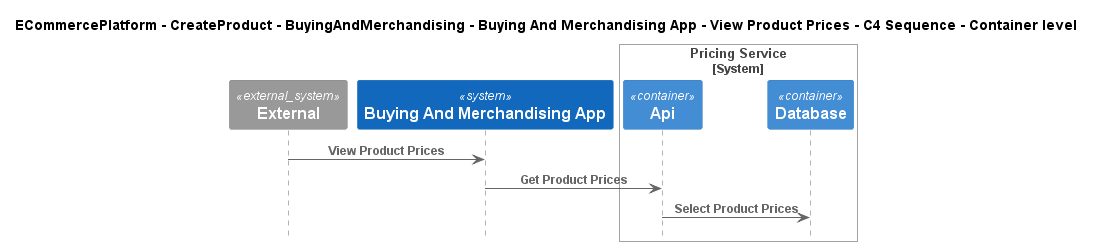

The diagram above was rendered by PlantUML. Its source (embedded in the PNG):
@startuml
!include ..\..\..\..\..\..\..\.c4s\C4_Sequence.puml

title ECommercePlatform - CreateProduct - BuyingAndMerchandising - Buying And Merchandising App - View Product Prices - C4 Sequence - Container level

System_Ext(C4InterFlow.SoftwareSystems.ExternalSystem, "External", "")
System(ECommercePlatform.CreateProduct.BuyingAndMerchandising.SoftwareSystems.BuyingAndMerchandisingApp, "Buying And Merchandising App", "")

System_Boundary(ECommercePlatform.CreateProduct.PriceManagement.SoftwareSystems.PricingService, "Pricing Service")
    Container(ECommercePlatform.CreateProduct.PriceManagement.SoftwareSystems.PricingService.Containers.Api, "Api", "", "")
    Container(ECommercePlatform.CreateProduct.PriceManagement.SoftwareSystems.PricingService.Containers.Database, "Database", "", "")
Boundary_End()

Rel(C4InterFlow.SoftwareSystems.ExternalSystem, ECommercePlatform.CreateProduct.BuyingAndMerchandising.SoftwareSystems.BuyingAndMerchandisingApp, "View Product Prices")
Rel(ECommercePlatform.CreateProduct.BuyingAndMerchandising.SoftwareSystems.BuyingAndMerchandisingApp, ECommercePlatform.CreateProduct.PriceManagement.SoftwareSystems.PricingService.Containers.Api, "Get Product Prices")
Rel(ECommercePlatform.CreateProduct.PriceManagement.SoftwareSystems.PricingService.Containers.Api, ECommercePlatform.CreateProduct.PriceManagement.SoftwareSystems.PricingService.Containers.Database, "Select Product Prices")


@enduml